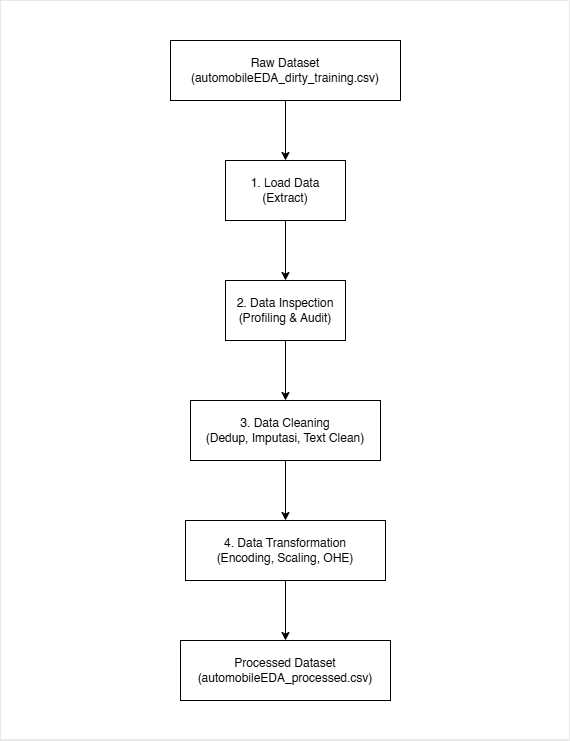

The diagram above was exported from draw.io. Its source (the exported page's mxGraphModel, read from the mxfile embedded in the PNG):
<mxGraphModel dx="1493" dy="764" grid="1" gridSize="10" guides="1" tooltips="1" connect="1" arrows="1" fold="1" page="1" pageScale="1" pageWidth="850" pageHeight="1100" math="0" shadow="0">
  <root>
    <mxCell id="0" />
    <mxCell id="1" parent="0" />
    <mxCell id="jMkBErhTOdty2K5D_gpQ-13" parent="1" style="rounded=0;whiteSpace=wrap;html=1;strokeWidth=0;" value="" vertex="1">
      <mxGeometry height="740" width="570" x="140" y="20" as="geometry" />
    </mxCell>
    <mxCell id="jMkBErhTOdty2K5D_gpQ-7" edge="1" parent="1" source="jMkBErhTOdty2K5D_gpQ-1" style="edgeStyle=orthogonalEdgeStyle;rounded=0;orthogonalLoop=1;jettySize=auto;html=1;entryX=0.5;entryY=0;entryDx=0;entryDy=0;defaultLabelBackgroundColor=page;" target="jMkBErhTOdty2K5D_gpQ-2">
      <mxGeometry relative="1" as="geometry" />
    </mxCell>
    <mxCell id="jMkBErhTOdty2K5D_gpQ-1" parent="1" style="rounded=0;whiteSpace=wrap;html=1;" value="Raw Dataset&lt;br&gt;(automobileEDA_dirty_training.csv)" vertex="1">
      <mxGeometry height="60" width="230" x="310" y="60" as="geometry" />
    </mxCell>
    <mxCell id="jMkBErhTOdty2K5D_gpQ-8" edge="1" parent="1" source="jMkBErhTOdty2K5D_gpQ-2" style="edgeStyle=orthogonalEdgeStyle;rounded=0;orthogonalLoop=1;jettySize=auto;html=1;entryX=0.5;entryY=0;entryDx=0;entryDy=0;defaultLabelBackgroundColor=page;" target="jMkBErhTOdty2K5D_gpQ-3">
      <mxGeometry relative="1" as="geometry" />
    </mxCell>
    <mxCell id="jMkBErhTOdty2K5D_gpQ-2" parent="1" style="rounded=0;whiteSpace=wrap;html=1;" value="1. Load Data&lt;div&gt;(Extract)&lt;/div&gt;" vertex="1">
      <mxGeometry height="60" width="120" x="365" y="180" as="geometry" />
    </mxCell>
    <mxCell id="jMkBErhTOdty2K5D_gpQ-9" edge="1" parent="1" source="jMkBErhTOdty2K5D_gpQ-3" style="edgeStyle=orthogonalEdgeStyle;rounded=0;orthogonalLoop=1;jettySize=auto;html=1;entryX=0.5;entryY=0;entryDx=0;entryDy=0;defaultLabelBackgroundColor=page;" target="jMkBErhTOdty2K5D_gpQ-4">
      <mxGeometry relative="1" as="geometry" />
    </mxCell>
    <mxCell id="jMkBErhTOdty2K5D_gpQ-3" parent="1" style="rounded=0;whiteSpace=wrap;html=1;" value="2. Data Inspection&lt;div&gt;(Profiling &amp;amp; Audit)&lt;/div&gt;" vertex="1">
      <mxGeometry height="60" width="120" x="365" y="300" as="geometry" />
    </mxCell>
    <mxCell id="jMkBErhTOdty2K5D_gpQ-10" edge="1" parent="1" source="jMkBErhTOdty2K5D_gpQ-4" style="edgeStyle=orthogonalEdgeStyle;rounded=0;orthogonalLoop=1;jettySize=auto;html=1;entryX=0.5;entryY=0;entryDx=0;entryDy=0;defaultLabelBackgroundColor=page;" target="jMkBErhTOdty2K5D_gpQ-5">
      <mxGeometry relative="1" as="geometry" />
    </mxCell>
    <mxCell id="jMkBErhTOdty2K5D_gpQ-4" parent="1" style="rounded=0;whiteSpace=wrap;html=1;" value="3. Data Cleaning&lt;div&gt;(Dedup, Imputasi, Text Clean)&lt;/div&gt;" vertex="1">
      <mxGeometry height="60" width="190" x="330" y="420" as="geometry" />
    </mxCell>
    <mxCell id="jMkBErhTOdty2K5D_gpQ-11" edge="1" parent="1" source="jMkBErhTOdty2K5D_gpQ-5" style="edgeStyle=orthogonalEdgeStyle;rounded=0;orthogonalLoop=1;jettySize=auto;html=1;entryX=0.5;entryY=0;entryDx=0;entryDy=0;defaultLabelBackgroundColor=page;" target="jMkBErhTOdty2K5D_gpQ-6">
      <mxGeometry relative="1" as="geometry" />
    </mxCell>
    <mxCell id="jMkBErhTOdty2K5D_gpQ-5" parent="1" style="rounded=0;whiteSpace=wrap;html=1;" value="4. Data Transformation&lt;div&gt;(Encoding, Scaling, OHE)&lt;/div&gt;" vertex="1">
      <mxGeometry height="60" width="200" x="325" y="540" as="geometry" />
    </mxCell>
    <mxCell id="jMkBErhTOdty2K5D_gpQ-6" parent="1" style="rounded=0;whiteSpace=wrap;html=1;" value="Processed Dataset&lt;div&gt;(automobileEDA_processed.csv)&lt;/div&gt;" vertex="1">
      <mxGeometry height="60" width="210" x="320" y="660" as="geometry" />
    </mxCell>
  </root>
</mxGraphModel>